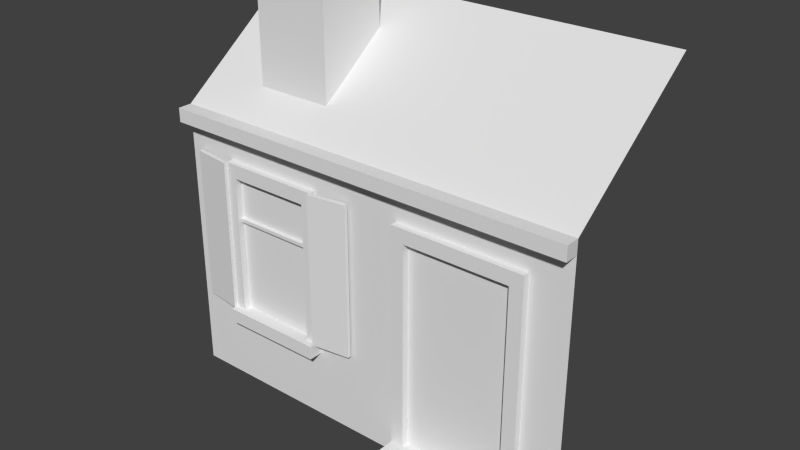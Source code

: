 # Source: Structure3.blend  (saved by Blender 2.72.0; exported with 4.5.12 LTS)
import bpy
from mathutils import Matrix  # noqa: F401  (used for matrix-valued properties, if any)

bpy.ops.wm.read_factory_settings(use_empty=True)
scene = bpy.context.scene
scene.name = 'Scene'

# ---- collections
col_collection_1 = bpy.data.collections.new('Collection 1'); scene.collection.children.link(col_collection_1)

# ---- world
world_world = bpy.data.worlds.new('World'); scene.world = world_world
world_world.color = (0.05088, 0.05088, 0.05088)
world_world.use_sun_shadow = False
world_world.sun_shadow_jitter_overblur = 0.0
world_world.cycles.sampling_method = 'MANUAL'
world_world.cycles.sample_map_resolution = 256

# ---- meshes
me_cube = bpy.data.meshes.new('Cube')
me_cube.from_pydata([(3.0, 2.172e-05, -2.0), (-3.0, 2.172e-05, -2.0), (3.0, 4.0, -2.0), (-3.0, 4.0, -2.0), (-3.0, 3.8, -2.0), (3.0, 3.8, -2.0), (-3.0, 5.5, 1.777e-05), (3.0, 5.5, 6.187e-05), (2.25, 2.172e-05, -2.0), (2.25, 3.8, -2.0), (-2.438, 2.17e-05, -2.0), (-2.25, 3.8, -2.0), (2.25, 0.25, -2.0), (-2.438, 0.25, -2.0), (2.25, 3.4, -2.0), (-2.438, 3.4, -2.0), (0.75, 0.25, -2.0), (0.75, 3.4, -2.0), (-0.5625, 0.25, -2.0), (-0.5625, 3.4, -2.0), (-0.75, 0.25, -2.0), (-2.25, 0.25, -2.0), (-0.75, 3.2, -2.0), (-2.25, 3.2, -2.0), (2.25, 1.0, -2.0), (0.75, 1.0, -2.0), (0.75, 1.2, -2.0), (2.25, 1.2, -2.0), (2.1, 1.2, -2.0), (0.9, 1.2, -2.0), (2.1, 3.2, -2.0), (0.9, 3.2, -2.0), (0.9, 2.6, -2.0), (2.1, 2.6, -2.0), (0.9, 2.55, -2.0), (2.1, 2.55, -2.0), (-0.5625, 2.17e-05, -2.0), (2.062, 5.5, 5.655e-05), (2.063, 4.0, -2.0), (0.9375, 5.5, 4.526e-05), (0.9375, 4.0, -2.0), (2.062, 4.336, -1.552), (0.9375, 4.336, -1.552), (2.062, 5.104, -0.5285), (0.9375, 5.104, -0.5285), (2.063, 5.749, -1.552), (0.9375, 5.749, -1.552), (2.062, 5.751, -0.5285), (0.9375, 5.751, -0.5285), (-2.438, 0.25, -2.1), (2.25, 3.4, -2.1), (-2.438, 3.4, -2.1), (0.75, 3.4, -2.1), (-0.5625, 0.25, -2.1), (-0.5625, 3.4, -2.1), (-0.75, 0.25, -2.1), (-2.25, 0.25, -2.1), (-0.75, 3.2, -2.1), (-2.25, 3.2, -2.1), (0.75, 1.2, -2.1), (2.25, 1.2, -2.1), (2.1, 1.2, -2.1), (0.9, 1.2, -2.1), (2.1, 3.2, -2.1), (0.9, 3.2, -2.1), (0.9, 2.6, -2.1), (2.1, 2.6, -2.1), (0.9, 2.55, -2.1), (2.1, 2.55, -2.1), (3.0, 4.0, -2.2), (-3.0, 4.0, -2.2), (-3.0, 3.8, -2.2), (3.0, 3.8, -2.2), (2.25, 3.8, -2.2), (-2.25, 3.8, -2.2), (2.25, 1.0, -2.2), (0.75, 1.0, -2.2), (0.75, 1.2, -2.2), (2.25, 1.2, -2.2), (2.1, 1.2, -2.2), (0.9, 1.2, -2.2), (2.063, 4.0, -2.2), (0.9375, 4.0, -2.2), (0.9, 2.6, -2.05), (2.1, 2.6, -2.05), (0.9, 2.55, -2.05), (2.1, 2.55, -2.05), (-2.438, 3.898e-05, -2.5), (-2.438, 0.25, -2.5), (-0.5625, 0.25, -2.5), (-0.75, 0.25, -2.5), (-2.25, 0.25, -2.5), (-0.5625, 3.898e-05, -2.5), (0.1875, 3.4, -2.025), (0.1875, 1.2, -2.025), (2.812, 3.4, -2.025), (2.812, 1.2, -2.025), (2.25, 3.4, -2.15), (0.75, 3.4, -2.15), (0.75, 1.2, -2.15), (2.25, 1.2, -2.15), (0.1875, 3.4, -2.075), (0.1875, 1.2, -2.075), (2.812, 3.4, -2.075), (2.812, 1.2, -2.075)], [], [(4, 11, 15, 13, 10, 1), (3, 6, 39, 44, 42, 40), (40, 38, 81, 82), (9, 5, 0, 8, 12, 24, 27, 14), (36, 18, 16, 12, 8), (25, 24, 12, 16), (11, 9, 14, 17, 19, 15), (19, 17, 26, 25, 16, 18), (21, 23, 22, 20), (29, 26, 59, 62), (3, 40, 82, 70), (29, 34, 35, 28), (19, 18, 53, 54), (32, 31, 30, 33), (35, 34, 85, 86), (18, 36, 92, 89), (38, 41, 43, 37, 7, 2), (40, 42, 41, 38), (44, 43, 47, 48), (44, 39, 37, 43), (46, 48, 47, 45), (42, 44, 48, 46), (43, 41, 45, 47), (41, 42, 46, 45), (51, 54, 53, 55, 57, 58, 56, 49), (52, 50, 60, 61, 68, 66, 63, 64, 65, 67, 62, 59), (34, 29, 62, 67), (26, 17, 52, 59), (35, 33, 66, 68), (17, 14, 50, 52), (15, 19, 54, 51), (23, 21, 56, 58), (31, 32, 65, 64), (14, 27, 60, 50), (20, 22, 57, 55), (33, 30, 63, 66), (18, 20, 55, 53), (27, 28, 61, 60), (28, 35, 68, 61), (32, 34, 67, 65), (13, 15, 51, 49), (22, 23, 58, 57), (30, 31, 64, 63), (21, 13, 49, 56), (70, 82, 81, 69, 72, 73, 74, 71), (77, 80, 79, 78, 75, 76), (29, 28, 79, 80), (28, 27, 78, 79), (26, 29, 80, 77), (27, 24, 75, 78), (24, 25, 76, 75), (25, 26, 77, 76), (9, 11, 74, 73), (5, 9, 73, 72), (11, 4, 71, 74), (4, 3, 70, 71), (38, 2, 69, 81), (2, 5, 72, 69), (85, 83, 84, 86), (32, 33, 84, 83), (33, 35, 86, 84), (34, 32, 83, 85), (88, 91, 90, 89, 92, 87), (21, 20, 90, 91), (20, 18, 89, 90), (13, 21, 91, 88), (10, 13, 88, 87), (50, 95, 103, 97), (96, 60, 100, 104), (99, 102, 101, 98), (97, 103, 104, 100), (95, 96, 104, 103), (93, 52, 98, 101), (59, 94, 102, 99), (52, 59, 99, 98), (60, 50, 97, 100), (94, 93, 101, 102)])
_uv = me_cube.uv_layers.new(name='UVMap')
_uv.uv.foreach_set('vector', [0.3625, 0.7922, 0.3344, 0.7922, 0.3344, 0.781, 0.3345, 0.6967, 0.3345, 0.6854, 0.3626, 0.6855, 0.7375, 0.4875, 0.625, 0.4875, 0.625, 0.3398, 0.6547, 0.3398, 0.7123, 0.3398, 0.7375, 0.3398, 0.9554, 0.1602, 0.9554, 0.2023, 0.9462, 0.2023, 0.9462, 0.1602, 0.1658, 0.792, 0.1377, 0.7921, 0.1372, 0.6855, 0.1648, 0.6854, 0.1653, 0.6978, 0.1654, 0.7132, 0.1654, 0.7188, 0.1657, 0.7808, 0.2783, 0.685, 0.2784, 0.6964, 0.222, 0.6966, 0.1653, 0.6978, 0.1648, 0.6854, 0.2219, 0.7134, 0.1654, 0.7132, 0.1653, 0.6978, 0.222, 0.6966, 0.3344, 0.7922, 0.1658, 0.792, 0.1657, 0.7808, 0.2219, 0.7809, 0.2782, 0.7809, 0.3344, 0.781, 0.2782, 0.7809, 0.2219, 0.7809, 0.2219, 0.719, 0.2219, 0.7134, 0.222, 0.6966, 0.2784, 0.6964, 0.025, 0.475, 0.025, 0.025, 0.475, 0.025, 0.475, 0.475, 0.836, 0.1138, 0.836, 0.1081, 0.8406, 0.1081, 0.8406, 0.1138, 0.9554, 0.0125, 0.9554, 0.1602, 0.9462, 0.1602, 0.9462, 0.0125, 0.525, 0.525, 0.8365, 0.525, 0.8365, 0.975, 0.525, 0.975, 0.9737, 0.09687, 0.9737, 0.0125, 0.9783, 0.0125, 0.9783, 0.09687, 0.8365, 0.525, 0.975, 0.525, 0.975, 0.975, 0.8365, 0.975, 0.8199, 0.09687, 0.8199, 0.1419, 0.8176, 0.1419, 0.8176, 0.09687, 0.7717, 0.09687, 0.7901, 0.09688, 0.7901, 0.1109, 0.7717, 0.1109, 0.7375, 0.2977, 0.7123, 0.2977, 0.6547, 0.2977, 0.625, 0.2977, 0.625, 0.2625, 0.7375, 0.2625, 0.7375, 0.3398, 0.7123, 0.3398, 0.7123, 0.2977, 0.7375, 0.2977, 0.6902, 0.1283, 0.6902, 0.0125, 0.7375, 0.0125, 0.7375, 0.1283, 0.6547, 0.3398, 0.625, 0.3398, 0.625, 0.2977, 0.6547, 0.2977, 0.6902, 0.1283, 0.6156, 0.1283, 0.6156, 0.0125, 0.6902, 0.0125, 0.6902, 0.2375, 0.6156, 0.1783, 0.6156, 0.1283, 0.6902, 0.1285, 0.5872, 0.1783, 0.5125, 0.2375, 0.5125, 0.1285, 0.5872, 0.1283, 0.5125, 0.1283, 0.5125, 0.0125, 0.6156, 0.0125, 0.6156, 0.1283, 0.8543, 0.09687, 0.7625, 0.09687, 0.7625, 0.0125, 0.7717, 0.0125, 0.7717, 0.09125, 0.8452, 0.09125, 0.8452, 0.0125, 0.8543, 0.0125, 0.8543, 0.0125, 0.9462, 0.0125, 0.9462, 0.07437, 0.937, 0.07437, 0.937, 0.03641, 0.937, 0.035, 0.937, 0.01813, 0.8635, 0.01813, 0.8635, 0.035, 0.8635, 0.03641, 0.8635, 0.07437, 0.8543, 0.07437, 0.937, 0.1123, 0.937, 0.07437, 0.9416, 0.07438, 0.9416, 0.1123, 0.937, 0.07437, 0.937, 0.1362, 0.9324, 0.1362, 0.9324, 0.07438, 0.9829, 0.1095, 0.9829, 0.1081, 0.9875, 0.1081, 0.9875, 0.1095, 0.7671, 0.1531, 0.7671, 0.09688, 0.7717, 0.09687, 0.7717, 0.1531, 0.7625, 0.1531, 0.7625, 0.09688, 0.7671, 0.09687, 0.7671, 0.1531, 0.9232, 0.1531, 0.9232, 0.07437, 0.9278, 0.07438, 0.9278, 0.1531, 0.937, 0.1306, 0.937, 0.1137, 0.9416, 0.1137, 0.9416, 0.1306, 0.9278, 0.1362, 0.9278, 0.07437, 0.9324, 0.07438, 0.9324, 0.1362, 0.9875, 0.0125, 0.9875, 0.09125, 0.9829, 0.09125, 0.9829, 0.0125, 0.9829, 0.1081, 0.9829, 0.09125, 0.9875, 0.09125, 0.9875, 0.1081, 0.8452, 0.1138, 0.8452, 0.1081, 0.8497, 0.1081, 0.8497, 0.1138, 0.8497, 0.1025, 0.8497, 0.1081, 0.8452, 0.1081, 0.8452, 0.1025, 0.9829, 0.1475, 0.9829, 0.1095, 0.9875, 0.1095, 0.9875, 0.1475, 0.937, 0.1137, 0.937, 0.1123, 0.9416, 0.1123, 0.9416, 0.1137, 0.9829, 0.0125, 0.9829, 0.09687, 0.9783, 0.09687, 0.9783, 0.0125, 0.813, 0.1419, 0.813, 0.09687, 0.8176, 0.09688, 0.8176, 0.1419, 0.8084, 0.1419, 0.8084, 0.09687, 0.813, 0.09688, 0.813, 0.1419, 0.836, 0.1081, 0.836, 0.1025, 0.8406, 0.1025, 0.8406, 0.1081, 0.9645, 0.2375, 0.9645, 0.08984, 0.9645, 0.04766, 0.9645, 0.0125, 0.9737, 0.0125, 0.9737, 0.04063, 0.9737, 0.2094, 0.9737, 0.2375, 0.914, 0.1306, 0.914, 0.125, 0.914, 0.08, 0.914, 0.07437, 0.9232, 0.07437, 0.9232, 0.1306, 0.9048, 0.08, 0.9048, 0.125, 0.8957, 0.125, 0.8957, 0.08, 0.9048, 0.125, 0.9048, 0.1306, 0.8957, 0.1306, 0.8957, 0.125, 0.9048, 0.07437, 0.9048, 0.08, 0.8957, 0.08, 0.8957, 0.07438, 0.8314, 0.1081, 0.8222, 0.1081, 0.8222, 0.1025, 0.8314, 0.1025, 0.9048, 0.1306, 0.9048, 0.07437, 0.914, 0.07438, 0.914, 0.1306, 0.8406, 0.09687, 0.8497, 0.09687, 0.8497, 0.1025, 0.8406, 0.1025, 0.9554, 0.2094, 0.9554, 0.04062, 0.9645, 0.04062, 0.9645, 0.2094, 0.9554, 0.2375, 0.9554, 0.2094, 0.9645, 0.2094, 0.9645, 0.2375, 0.9554, 0.04062, 0.9554, 0.0125, 0.9645, 0.0125, 0.9645, 0.04062, 0.8314, 0.09687, 0.8406, 0.09687, 0.8406, 0.1025, 0.8314, 0.1025, 0.9554, 0.2023, 0.9554, 0.2375, 0.9462, 0.2375, 0.9462, 0.2023, 0.8222, 0.09687, 0.8314, 0.09687, 0.8314, 0.1025, 0.8222, 0.1025, 0.8222, 0.1419, 0.8199, 0.1419, 0.8199, 0.09687, 0.8222, 0.09687, 0.9416, 0.1194, 0.9416, 0.07438, 0.9439, 0.07437, 0.9439, 0.1194, 0.852, 0.09828, 0.8497, 0.09828, 0.8497, 0.09687, 0.852, 0.09687, 0.8497, 0.09828, 0.852, 0.09828, 0.852, 0.09969, 0.8497, 0.09969, 0.8773, 0.1306, 0.8773, 0.125, 0.8773, 0.08, 0.8773, 0.07437, 0.8957, 0.07438, 0.8957, 0.1306, 0.8773, 0.08, 0.8773, 0.125, 0.8543, 0.125, 0.8543, 0.08, 0.8773, 0.125, 0.8773, 0.1306, 0.8543, 0.1306, 0.8543, 0.125, 0.8773, 0.07437, 0.8773, 0.08, 0.8543, 0.08, 0.8543, 0.07438, 0.8084, 0.1109, 0.7901, 0.1109, 0.7901, 0.09687, 0.8084, 0.09687, 0.9813, 0.3396, 0.9813, 0.2625, 0.9875, 0.263, 0.9875, 0.3401, 0.9875, 0.3401, 0.9875, 0.4172, 0.9813, 0.4177, 0.9813, 0.3406, 0.8563, 0.4875, 0.7625, 0.4875, 0.7625, 0.2625, 0.8563, 0.2625, 0.95, 0.4875, 0.8563, 0.4875, 0.8563, 0.2625, 0.95, 0.2625, 0.9688, 0.4875, 0.9688, 0.2625, 0.9751, 0.2625, 0.9751, 0.4875, 0.9751, 0.3401, 0.9751, 0.263, 0.9813, 0.2625, 0.9813, 0.3396, 0.9813, 0.3406, 0.9813, 0.4177, 0.9751, 0.4172, 0.9751, 0.3401, 0.95, 0.4875, 0.95, 0.2625, 0.9563, 0.2625, 0.9563, 0.4875, 0.9688, 0.2625, 0.9688, 0.4875, 0.9626, 0.4875, 0.9626, 0.2625, 0.9626, 0.2625, 0.9626, 0.4875, 0.9563, 0.4875, 0.9563, 0.2625])
me_cube.use_remesh_preserve_volume = False
me_cube.use_remesh_preserve_attributes = False
me_cube.use_mirror_vertex_groups = False
me_cube.update()

# ---- objects
ob_structure3 = bpy.data.objects.new('Structure3', me_cube)

# ---- transforms, parenting, visibility, modifiers, constraints
ob_structure3.location = (0.0, 0.0, 0.0)
ob_structure3.rotation_euler = (1.571, -0.0, -3.142)
ob_structure3.lineart.crease_threshold = 0.0

# ---- collection membership
col_collection_1.objects.link(ob_structure3)

# ---- scene / render settings (as saved in the file)
scene.frame_start = 1; scene.frame_end = 250; scene.frame_set(3)
scene.render.engine = 'BLENDER_EEVEE_NEXT'
scene.render.resolution_percentage = 50
scene.render.dither_intensity = 0.0
scene.cycles.use_denoising = False
scene.cycles.samples = 10
scene.cycles.sampling_pattern = 'TABULATED_SOBOL'
scene.cycles.light_sampling_threshold = 0.0
scene.cycles.use_adaptive_sampling = False
scene.cycles.use_light_tree = False
scene.cycles.blur_glossy = 0.0
scene.cycles.pixel_filter_type = 'GAUSSIAN'
scene.cycles.sample_clamp_indirect = 0.0
scene.view_settings.view_transform = 'Standard'
bpy.context.view_layer.update()

# ---- added for rendering (the .blend has no active camera and no usable light): camera, sun
cam_auto = bpy.data.cameras.new('AutoCamera')
cam_auto.lens = 50.0
cam_auto.sensor_width = 36.0
cam_auto.clip_end = 1000.0
ob_auto_camera = bpy.data.objects.new('AutoCamera', cam_auto)
scene.collection.objects.link(ob_auto_camera)
ob_auto_camera.location = (8.03021, -10.8862, 9.29985)
ob_auto_camera.rotation_euler = (1.09748, -7.21219e-08, 0.694738)
scene.camera = ob_auto_camera
light_auto_sun = bpy.data.lights.new('AutoSun', 'SUN')
light_auto_sun.energy = 3.0
light_auto_sun.angle = 0.0523599
ob_auto_sun = bpy.data.objects.new('AutoSun', light_auto_sun)
scene.collection.objects.link(ob_auto_sun)
ob_auto_sun.rotation_euler = (0.872665, 0.174533, 0.523599)
bpy.context.view_layer.update()
